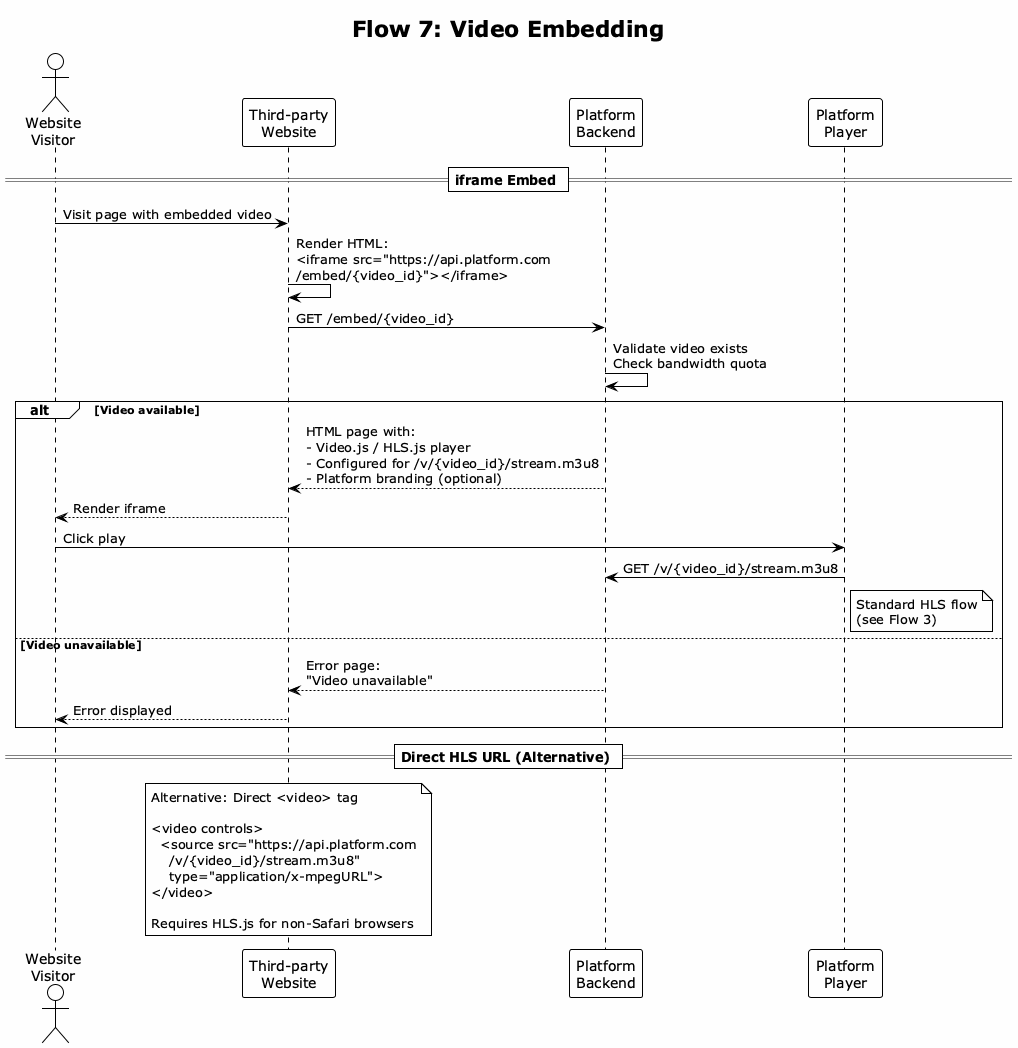

The diagram above was rendered by PlantUML. Its source (embedded in the PNG):
@startuml 07-embed-player

!theme plain
skinparam backgroundColor #FEFEFE
title Flow 7: Video Embedding

actor "Website\nVisitor" as Visitor
participant "Third-party\nWebsite" as Website
participant "Platform\nBackend" as Backend
participant "Platform\nPlayer" as Player

== iframe Embed ==

Visitor -> Website: Visit page with embedded video

Website -> Website: Render HTML:\n<iframe src="https://api.platform.com\n/embed/{video_id}"></iframe>

Website -> Backend: GET /embed/{video_id}

Backend -> Backend: Validate video exists\nCheck bandwidth quota

alt Video available
    Backend --> Website: HTML page with:\n- Video.js / HLS.js player\n- Configured for /v/{video_id}/stream.m3u8\n- Platform branding (optional)

    Website --> Visitor: Render iframe

    Visitor -> Player: Click play
    Player -> Backend: GET /v/{video_id}/stream.m3u8
    note right of Player: Standard HLS flow\n(see Flow 3)

else Video unavailable
    Backend --> Website: Error page:\n"Video unavailable"
    Website --> Visitor: Error displayed
end

== Direct HLS URL (Alternative) ==

note over Website
  Alternative: Direct <video> tag

  <video controls>
    <source src="https://api.platform.com
      /v/{video_id}/stream.m3u8"
      type="application/x-mpegURL">
  </video>

  Requires HLS.js for non-Safari browsers
end note

@enduml